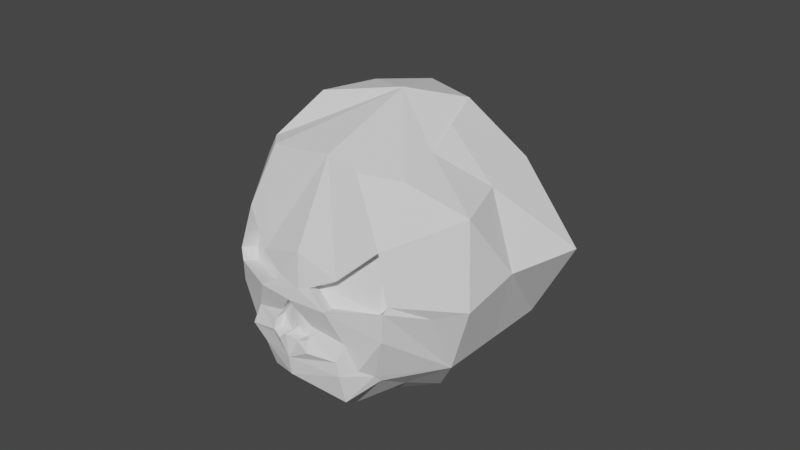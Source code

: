 # Source: SkullRock.blend  (saved by Blender 4.4.32; exported with 4.5.12 LTS)
import bpy
from mathutils import Matrix  # noqa: F401  (used for matrix-valued properties, if any)

bpy.ops.wm.read_factory_settings(use_empty=True)
scene = bpy.context.scene
scene.name = 'Scene'

# ---- collections
col_collection = bpy.data.collections.new('Collection'); scene.collection.children.link(col_collection)

# ---- world
world_world = bpy.data.worlds.new('World'); scene.world = world_world
world_world.use_nodes = True; world_world.node_tree.nodes.clear()
_N = world_world.node_tree.nodes; _L = world_world.node_tree.links
n0 = _N.new('ShaderNodeOutputWorld'); n0.name = 'World Output'; n0.location = (300, 300)
n1 = _N.new('ShaderNodeBackground'); n1.name = 'Background'; n1.location = (10, 300)
n1.inputs[0].default_value = (0.05088, 0.05088, 0.05088, 1.0)
_L.new(n1.outputs[0], n0.inputs[0])
n0.is_active_output = True
world_world.color = (0.05088, 0.05088, 0.05088)
world_world.use_sun_shadow = False
world_world.sun_shadow_jitter_overblur = 0.0

# ---- meshes
me_skullrockdata = bpy.data.meshes.new('SkullRockData')
me_skullrockdata.from_pydata([(1.831, -3.529, -1.317), (0.9828, -1.785, -3.262), (-0.7061, -0.8512, -3.685), (2.048, -2.551, -1.963), (0.2693, -3.339, -2.504), (0.1636, -3.147, -2.681), (2.526, -0.1109, 3.037), (0.5638, -3.957, 0.001597), (0.496, -3.832, -1.492), (3.26, -2.346, 0.9595), (2.443, -3.3, -0.09624), (0.2321, -3.658, -2.209), (1.29, -3.515, -1.863), (1.909, -3.398, -1.221), (3.217, -1.078, 1.264), (3.724, -1.633, -0.4438), (2.625, -1.987, -2.265), (2.575, -2.81, 1.673), (1.236, -3.738, -0.1789), (-0.2487, -4.098, -1.021), (-0.1088, -3.905, -0.8012), (0.2491, -4.072, -1.777), (0.7379, -4.068, -0.6614), (-0.3344, -3.957, -2.699), (0.09482, -4.103, -2.081), (-0.4937, -4.177, -0.9183), (-0.2652, -4.294, -1.268), (1.443, -3.269, -1.297), (0.4046, -3.583, 0.01318), (2.284, -2.926, -0.08465), (1.749, -3.024, -1.209), (1.54, -3.364, 0.3784), (0.5787, -3.694, -0.6498), (-0.2487, -3.823, -1.021), (-0.1088, -3.63, -0.8012), (-0.4937, -3.902, -0.9183), (-1.545, -3.644, 1.364), (2.063, -2.807, 2.368), (-3.439, -1.785, 0.4919), (-3.421, -1.078, -1.38), (-2.263, -2.551, 1.697), (-2.508, -3.339, -0.1458), (-2.667, -3.147, -0.2789), (-0.08399, -3.957, 0.5516), (-0.9704, -4.278, -1.156), (-1.546, -3.832, 0.2422), (0.3304, -2.383, 3.527), (-0.5306, -3.393, 2.379), (-2.212, -3.658, -0.1347), (0.7107, -3.84, 0.8311), (-2.041, -3.515, 0.9652), (-1.554, -3.49, 1.669), (0.2834, -4.033, 0.105), (1.112, -1.078, 3.959), (-0.9366, -1.785, 3.44), (-2.53, -2.044, 2.256), (0.6825, -2.851, 3.28), (-0.4889, -3.736, 1.283), (-1.788, -4.072, -0.04765), (-0.7664, -4.068, 0.6157), (-1.971, -3.955, -1.164), (-1.779, -4.021, -0.5727), (-1.211, -4.261, -1.535), (-1.202, -4.12, -0.4726), (-1.508, -3.269, 1.209), (-0.04671, -3.583, 0.3963), (-0.4933, -3.018, 2.224), (-1.516, -3.116, 1.514), (0.1294, -3.364, 1.576), (-0.7292, -3.694, 0.4605), (-0.1229, -4.105, 0.01085), (-1.096, -4.162, -0.4188), (-0.7645, -3.923, -0.1179), (-0.9544, -4.241, -0.6438), (-0.6782, -4.243, -0.6492), (-0.1229, -3.831, 0.01085), (-1.096, -3.887, -0.4188), (-0.7341, -3.906, -0.1199), (-0.8201, -3.902, -0.6413), (-0.5439, -3.905, -0.6467), (1.345, 2.247, 3.167), (1.591, 3.226, 0.8069), (-0.4508, 3.951, 0.5466), (-1.228, 3.238, -1.385), (-2.144, 1.823, -2.464), (3.342, 0.8086, 2.055), (3.389, 1.497, 0.1833), (3.517, 1.257, -2.309), (0.9828, 1.564, -3.262), (-0.8677, 0.8559, -3.548), (-1.228, -3.46, -1.385), (-2.036, -3.028, -2.5), (-2.731, 0.02074, -2.838), (1.18, 0.6054, 3.726), (-0.601, 1.197, 4.223), (-2.53, 1.634, 2.585), (-3.439, 1.564, 0.4919), (-3.421, 0.8559, -1.38), (-0.3521, -2.112, -3.115), (-0.1788, -4.001, -0.9113), (-0.1788, -3.726, -0.9113), (-1.348, -2.944, -2.955), (-3.044, -2.112, -0.8297), (-0.9714, -4.049, -0.2189), (-0.9714, -3.775, -0.2189), (-2.587, -2.945, -1.478), (-2.782, 1.339, -1.922), (-2.334, 2.401, -0.4466), (-1.49, 2.793, 1.566), (0.2283, 2.211, 2.741), (1.263, 1.426, 3.446), (-3.378, -0.3519, 0.3436), (-0.9178, -0.6215, 3.536), (-3.421, -0.1109, -1.38), (1.146, -0.2361, 3.843), (-2.896, -0.09658, 2.731), (-0.8677, -0.1109, -3.548), (3.437, -0.1441, -0.0654), (2.936, -0.4822, -2.022), (3.363, -0.2139, 1.663), (0.9828, -0.1109, -3.262)], [], [(1, 3, 0, 12), (62, 23, 24, 44), (7, 18, 49, 52), (18, 17, 37, 49), (17, 6, 37), (22, 7, 52, 70), (3, 16, 13, 0), (4, 1, 12, 11), (2, 1, 4, 5, 98), (9, 6, 17), (12, 0, 22, 8), (11, 12, 8, 21), (70, 20, 8, 22), (14, 6, 9), (15, 14, 9, 10), (16, 15, 10, 13), (10, 9, 17, 18), (24, 11, 21), (19, 25, 26, 21), (7, 22, 32, 28), (30, 29, 31, 28, 32, 27), (22, 0, 27, 32), (0, 13, 30, 27), (10, 18, 31, 29), (18, 7, 28, 31), (13, 10, 29, 30), (26, 25, 44), (25, 74, 44), (99, 20, 34, 100), (33, 100, 34, 75, 79, 35), (20, 70, 75, 34), (25, 19, 33, 35), (74, 25, 35, 79), (38, 50, 36, 40), (62, 44, 61, 60), (43, 52, 49, 57), (57, 49, 37, 56), (56, 37, 6), (20, 99, 19, 21, 8), (59, 70, 52, 43), (40, 36, 51, 55), (41, 48, 50, 38), (39, 102, 42, 41, 38), (46, 56, 6), (50, 45, 59, 36), (48, 58, 45, 50), (70, 59, 45, 72), (53, 46, 6), (54, 47, 46, 53), (55, 51, 47, 54), (47, 57, 56, 46), (61, 58, 48), (5, 4, 11, 24, 23), (71, 58, 63, 73), (43, 65, 69, 59), (67, 64, 69, 65, 68, 66), (59, 69, 64, 36), (36, 64, 67, 51), (47, 66, 68, 57), (57, 68, 65, 43), (51, 67, 66, 47), (63, 44, 73), (73, 44, 74), (103, 104, 77, 72), (76, 78, 79, 75, 77, 104), (72, 77, 75, 70), (73, 78, 76, 71), (74, 79, 78, 73), (84, 83, 88, 89), (82, 81, 86, 87), (80, 6, 85), (92, 84, 89), (83, 82, 87, 88), (81, 80, 85, 86), (118, 117, 15, 16), (85, 6, 14, 119), (92, 89, 116, 2), (120, 118, 16, 1), (117, 119, 14, 15), (116, 120, 1, 2), (92, 2, 91), (3, 1, 16), (2, 1, 90, 91), (92, 91, 39), (40, 55, 38), (91, 90, 38, 39), (92, 39, 113, 97), (111, 115, 95, 96), (112, 114, 93, 94), (113, 111, 96, 97), (115, 112, 94, 95), (53, 6, 93, 114), (92, 97, 106, 84), (107, 108, 82, 83), (109, 110, 80, 81), (106, 107, 83, 84), (108, 109, 81, 82), (93, 6, 80, 110), (42, 60, 61, 48, 41), (102, 105, 60, 42), (101, 98, 5, 23), (23, 62, 91, 101), (91, 2, 98, 101), (91, 62, 60, 105), (19, 99, 100, 33), (61, 44, 63, 58), (44, 24, 21, 26), (39, 91, 105, 102), (71, 76, 104, 103), (72, 45, 58, 71, 103), (95, 94, 109, 108), (97, 96, 107, 106), (94, 93, 110, 109), (96, 95, 108, 107), (55, 54, 112, 115), (39, 38, 111, 113), (54, 53, 114, 112), (38, 55, 115, 111), (89, 88, 120, 116), (86, 85, 119, 117), (88, 87, 118, 120), (87, 86, 117, 118)])
_uv = me_skullrockdata.uv_layers.new(name='UVMap')
_uv.uv.foreach_set('vector', [0.5, 0.5, 0.5, 0.5, 0.5, 0.5, 0.5, 0.5, 0.5, 0.5, 0.5, 0.5, 0.5, 0.5, 0.5, 0.5, 0.5, 0.5, 0.5, 0.5, 0.5, 0.5, 0.5, 0.5, 0.5, 0.5, 0.5, 0.5, 0.5, 0.5, 0.5, 0.5, 0.5, 0.5, 0.5, 0.5, 0.5, 0.5, 0.5, 0.5, 0.5, 0.5, 0.5, 0.5, 0.5, 0.5, 0.5, 0.5, 0.5, 0.5, 0.5, 0.5, 0.5, 0.5, 0.5, 0.5, 0.5, 0.5, 0.5, 0.5, 0.5, 0.5, 0.5, 0.5, 0.5, 0.5, 0.5, 0.5, 0.5, 0.5, 0.5, 0.5, 0.5, 0.5, 0.5, 0.5, 0.5, 0.5, 0.5, 0.5, 0.5, 0.5, 0.5, 0.5, 0.5, 0.5, 0.5, 0.5, 0.5, 0.5, 0.5, 0.5, 0.5, 0.5, 0.5, 0.5, 0.5, 0.5, 0.5, 0.5, 0.5, 0.5, 0.5, 0.5, 0.5, 0.5, 0.5, 0.5, 0.5, 0.5, 0.5, 0.5, 0.5, 0.5, 0.5, 0.5, 0.5, 0.5, 0.5, 0.5, 0.5, 0.5, 0.5, 0.5, 0.5, 0.5, 0.5, 0.5, 0.5, 0.5, 0.5, 0.5, 0.5, 0.5, 0.5, 0.5, 0.5, 0.5, 0.5, 0.5, 0.5, 0.5, 0.5, 0.5, 0.5, 0.5, 0.5, 0.5, 0.5, 0.5, 0.5, 0.5, 0.5, 0.5, 0.3633, 0.9697, 0.3633, 0.9697, 0.3633, 0.9697, 0.3633, 0.9697, 0.3633, 0.9697, 0.3633, 0.9697, 0.5, 0.5, 0.5, 0.5, 0.5, 0.5, 0.5, 0.5, 0.5, 0.5, 0.5, 0.5, 0.5, 0.5, 0.5, 0.5, 0.5, 0.5, 0.5, 0.5, 0.5, 0.5, 0.5, 0.5, 0.5, 0.5, 0.5, 0.5, 0.5, 0.5, 0.5, 0.5, 0.5, 0.5, 0.5, 0.5, 0.5, 0.5, 0.5, 0.5, 0.5, 0.5, 0.5, 0.5, 0.5, 0.5, 0.5, 0.5, 0.5, 0.5, 0.5, 0.5, 0.5, 0.5, 0.5, 0.5, 0.5, 0.5, 0.5, 0.5, 0.3633, 0.9697, 0.3633, 0.9697, 0.3633, 0.9697, 0.3633, 0.9697, 0.3633, 0.9697, 0.3633, 0.9697, 0.5, 0.5, 0.5, 0.5, 0.5, 0.5, 0.5, 0.5, 0.5, 0.5, 0.5, 0.5, 0.5, 0.5, 0.5, 0.5, 0.5, 0.5, 0.5, 0.5, 0.5, 0.5, 0.5, 0.5, 0.5, 0.5, 0.5, 0.5, 0.5, 0.5, 0.5, 0.5, 0.5, 0.5, 0.5, 0.5, 0.5, 0.5, 0.5, 0.5, 0.5, 0.5, 0.5, 0.5, 0.5, 0.5, 0.5, 0.5, 0.5, 0.5, 0.5, 0.5, 0.5, 0.5, 0.5, 0.5, 0.5, 0.5, 0.5, 0.5, 0.5, 0.5, 0.5, 0.5, 0.5, 0.5, 0.5, 0.5, 0.5, 0.5, 0.5, 0.5, 0.5, 0.5, 0.5, 0.5, 0.5, 0.5, 0.5, 0.5, 0.5, 0.5, 0.5, 0.5, 0.5, 0.5, 0.5, 0.5, 0.5, 0.5, 0.5, 0.5, 0.5, 0.5, 0.5, 0.5, 0.5, 0.5, 0.5, 0.5, 0.5, 0.5, 0.5, 0.5, 0.5, 0.5, 0.5, 0.5, 0.5, 0.5, 0.5, 0.5, 0.5, 0.5, 0.5, 0.5, 0.5, 0.5, 0.5, 0.5, 0.5, 0.5, 0.5, 0.5, 0.5, 0.5, 0.5, 0.5, 0.5, 0.5, 0.5, 0.5, 0.5, 0.5, 0.5, 0.5, 0.5, 0.5, 0.5, 0.5, 0.5, 0.5, 0.5, 0.5, 0.5, 0.5, 0.5, 0.5, 0.5, 0.5, 0.5, 0.5, 0.5, 0.5, 0.5, 0.5, 0.5, 0.5, 0.5, 0.5, 0.5, 0.5, 0.5, 0.5, 0.5, 0.5, 0.5, 0.5, 0.5, 0.5, 0.5, 0.5, 0.5, 0.5, 0.5, 0.5, 0.5, 0.5, 0.5, 0.5, 0.5, 0.5, 0.5, 0.5, 0.5, 0.5, 0.5, 0.5, 0.5, 0.5, 0.5, 0.5, 0.5, 0.5, 0.5, 0.5, 0.5, 0.5, 0.3633, 0.9697, 0.3633, 0.9697, 0.3633, 0.9697, 0.3633, 0.9697, 0.3633, 0.9697, 0.3633, 0.9697, 0.5, 0.5, 0.5, 0.5, 0.5, 0.5, 0.5, 0.5, 0.5, 0.5, 0.5, 0.5, 0.5, 0.5, 0.5, 0.5, 0.5, 0.5, 0.5, 0.5, 0.5, 0.5, 0.5, 0.5, 0.5, 0.5, 0.5, 0.5, 0.5, 0.5, 0.5, 0.5, 0.5, 0.5, 0.5, 0.5, 0.5, 0.5, 0.5, 0.5, 0.5, 0.5, 0.5, 0.5, 0.5, 0.5, 0.5, 0.5, 0.5, 0.5, 0.5, 0.5, 0.5, 0.5, 0.5, 0.5, 0.5, 0.5, 0.5, 0.5, 0.3633, 0.9697, 0.3633, 0.9697, 0.3633, 0.9697, 0.3633, 0.9697, 0.3633, 0.9697, 0.3633, 0.9697, 0.5, 0.5, 0.5, 0.5, 0.5, 0.5, 0.5, 0.5, 0.5, 0.5, 0.5, 0.5, 0.5, 0.5, 0.5, 0.5, 0.5, 0.5, 0.5, 0.5, 0.5, 0.5, 0.5, 0.5, 0.5, 0.5, 0.5, 0.5, 0.5, 0.5, 0.5, 0.5, 0.5, 0.5, 0.5, 0.5, 0.5, 0.5, 0.5, 0.5, 0.5, 0.5, 0.5, 0.5, 0.5, 0.5, 0.5, 0.5, 0.5, 0.5, 0.5, 0.5, 0.5, 0.5, 0.5, 0.5, 0.5, 0.5, 0.5, 0.5, 0.5, 0.5, 0.5, 0.5, 0.5, 0.5, 0.5, 0.5, 0.5, 0.5, 0.5, 0.5, 0.5, 0.5, 0.5, 0.5, 0.5, 0.5, 0.5, 0.5, 0.5, 0.5, 0.5, 0.5, 0.5, 0.5, 0.5, 0.5, 0.5, 0.5, 0.5, 0.5, 0.5, 0.5, 0.5, 0.5, 0.5, 0.5, 0.5, 0.5, 0.5, 0.5, 0.5, 0.5, 0.5, 0.5, 0.5, 0.5, 0.5, 0.5, 0.5, 0.5, 0.5, 0.5, 0.5, 0.5, 0.5, 0.5, 0.5, 0.5, 0.5, 0.5, 0.5, 0.5, 0.5, 0.5, 0.5, 0.5, 0.5, 0.5, 0.5, 0.5, 0.5, 0.5, 0.5, 0.5, 0.5, 0.5, 0.5, 0.5, 0.5, 0.5, 0.5, 0.5, 0.5, 0.5, 0.5, 0.5, 0.5, 0.5, 0.5, 0.5, 0.5, 0.5, 0.5, 0.5, 0.5, 0.5, 0.5, 0.5, 0.5, 0.5, 0.5, 0.5, 0.5, 0.5, 0.5, 0.5, 0.5, 0.5, 0.5, 0.5, 0.5, 0.5, 0.5, 0.5, 0.5, 0.5, 0.5, 0.5, 0.5, 0.5, 0.5, 0.5, 0.5, 0.5, 0.5, 0.5, 0.5, 0.5, 0.5, 0.5, 0.5, 0.5, 0.5, 0.5, 0.5, 0.5, 0.5, 0.5, 0.5, 0.5, 0.5, 0.5, 0.5, 0.5, 0.5, 0.5, 0.5, 0.5, 0.5, 0.5, 0.5, 0.5, 0.5, 0.5, 0.5, 0.5, 0.5, 0.5, 0.5, 0.5, 0.5, 0.5, 0.5, 0.5, 0.5, 0.5, 0.5, 0.5, 0.5, 0.5, 0.5, 0.5, 0.5, 0.5, 0.5, 0.5, 0.5, 0.5, 0.5, 0.5, 0.5, 0.5, 0.5, 0.5, 0.5, 0.5, 0.5, 0.5, 0.5, 0.5, 0.5, 0.5, 0.5, 0.5, 0.5, 0.5, 0.5, 0.5, 0.5, 0.5, 0.5, 0.5, 0.5, 0.5, 0.5, 0.5, 0.5, 0.5, 0.5, 0.5, 0.5, 0.5, 0.5, 0.5, 0.5, 0.5, 0.5, 0.5, 0.5, 0.5, 0.5, 0.5, 0.5, 0.5, 0.5, 0.5, 0.5, 0.5, 0.5, 0.5, 0.5, 0.5, 0.5, 0.5, 0.5, 0.5, 0.5, 0.5, 0.5, 0.5, 0.5, 0.5, 0.5, 0.5, 0.5, 0.5, 0.5, 0.5, 0.5, 0.5, 0.5, 0.5, 0.5, 0.5, 0.5, 0.5, 0.5, 0.5, 0.5, 0.5, 0.5, 0.5, 0.5, 0.5, 0.5, 0.5, 0.5, 0.5, 0.5, 0.5, 0.5, 0.5, 0.5, 0.5, 0.5, 0.5, 0.5, 0.5, 0.5, 0.5, 0.5, 0.5, 0.5, 0.5, 0.5, 0.5, 0.5, 0.5, 0.5, 0.5, 0.5, 0.5, 0.5, 0.5, 0.5, 0.5, 0.5, 0.5, 0.5, 0.5, 0.5, 0.5, 0.5, 0.5, 0.5, 0.5, 0.5, 0.5, 0.5, 0.5, 0.5, 0.5, 0.5, 0.5, 0.5, 0.5, 0.5, 0.5, 0.5, 0.5, 0.5, 0.5, 0.5, 0.5, 0.5, 0.5, 0.5, 0.5, 0.5, 0.5, 0.5, 0.5, 0.5, 0.5, 0.5, 0.5, 0.5, 0.5, 0.5, 0.5, 0.5, 0.5, 0.5, 0.5, 0.5, 0.5, 0.5, 0.5, 0.5, 0.5, 0.5, 0.5, 0.5, 0.5, 0.5, 0.5, 0.5, 0.5, 0.5, 0.5, 0.5, 0.5, 0.5, 0.5, 0.5, 0.5, 0.5, 0.5, 0.5, 0.5, 0.5, 0.5, 0.5, 0.5, 0.5, 0.5, 0.5, 0.5, 0.5, 0.5, 0.5, 0.5, 0.5, 0.5, 0.5, 0.5])
me_skullrockdata.use_remesh_fix_poles = True
me_skullrockdata.use_remesh_preserve_attributes = False
me_skullrockdata.update()

# ---- objects
ob_skullrock = bpy.data.objects.new('SkullRock', me_skullrockdata)

# ---- transforms, parenting, visibility, modifiers, constraints
ob_skullrock.location = (6.047e-17, -1.192e-07, 0.0)
ob_skullrock.rotation_euler = (0.0, -0.6981, 0.0)
ob_skullrock.scale = (0.4, 0.4, 0.4)

# ---- collection membership
col_collection.objects.link(ob_skullrock)

# ---- scene / render settings (as saved in the file)
scene.frame_start = 1; scene.frame_end = 250; scene.frame_set(1)
scene.render.engine = 'BLENDER_EEVEE_NEXT'
scene.cycles.use_denoising = False
scene.cycles.samples = 128
scene.cycles.sampling_pattern = 'TABULATED_SOBOL'
scene.cycles.use_adaptive_sampling = False
scene.cycles.use_light_tree = False
scene.eevee.ray_tracing_options.trace_max_roughness = 0.0
scene.view_settings.view_transform = 'Filmic'
bpy.context.view_layer.update()

# ---- added for rendering (the .blend has no active camera and no usable light): camera, sun
cam_auto = bpy.data.cameras.new('AutoCamera')
cam_auto.lens = 50.0
cam_auto.sensor_width = 36.0
cam_auto.clip_end = 1000.0
ob_auto_camera = bpy.data.objects.new('AutoCamera', cam_auto)
scene.collection.objects.link(ob_auto_camera)
ob_auto_camera.location = (6.31357, -7.6754, 5.19028)
ob_auto_camera.rotation_euler = (1.09748, -7.21219e-08, 0.694738)
scene.camera = ob_auto_camera
light_auto_sun = bpy.data.lights.new('AutoSun', 'SUN')
light_auto_sun.energy = 3.0
light_auto_sun.angle = 0.0523599
ob_auto_sun = bpy.data.objects.new('AutoSun', light_auto_sun)
scene.collection.objects.link(ob_auto_sun)
ob_auto_sun.rotation_euler = (0.872665, 0.174533, 0.523599)
bpy.context.view_layer.update()
